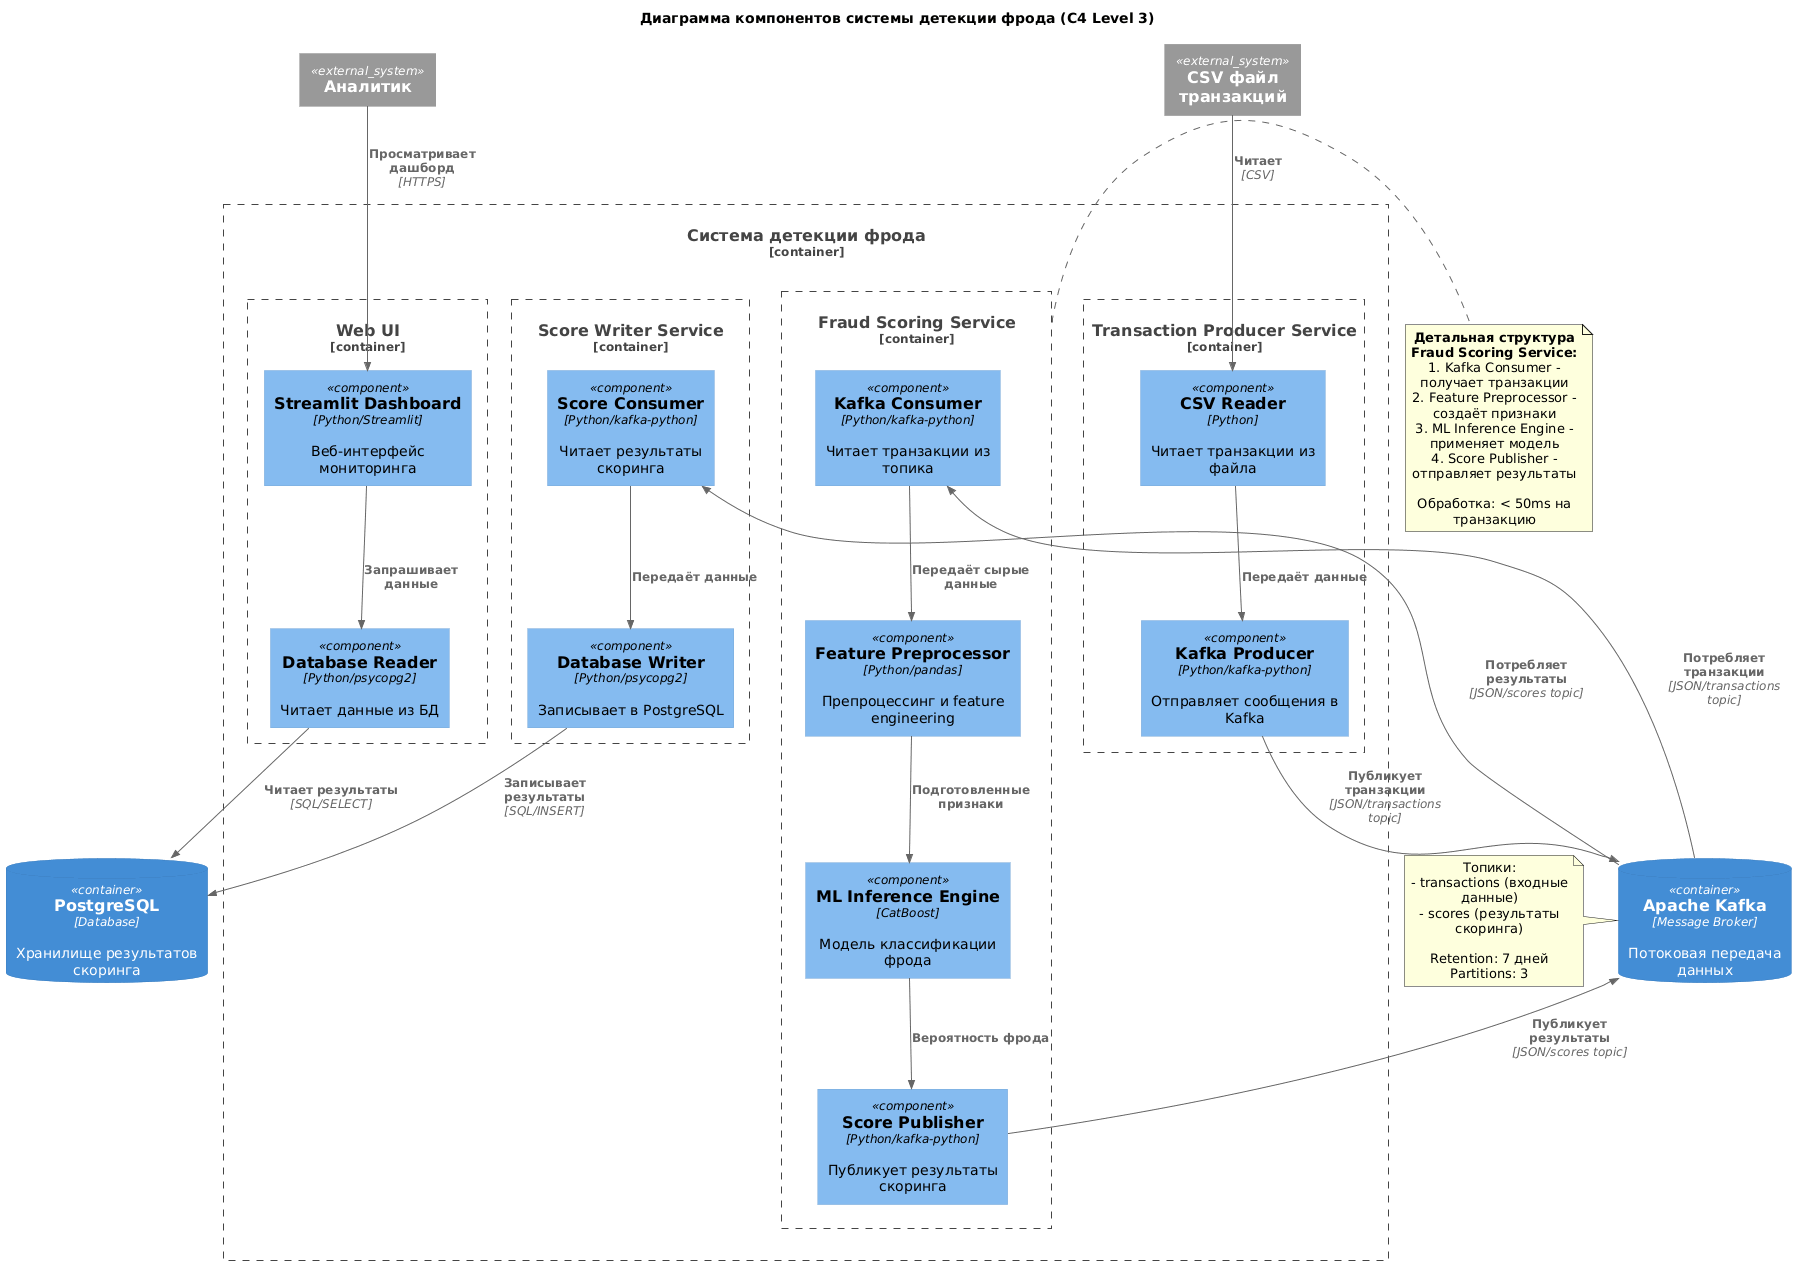

The diagram above was rendered by PlantUML. Its source (embedded in the PNG):
@startuml C4_Component
!include https://raw.githubusercontent.com/plantuml-stdlib/C4-PlantUML/master/C4_Component.puml

LAYOUT_TOP_DOWN()

title Диаграмма компонентов системы детекции фрода (C4 Level 3)

Container_Boundary(fraud_system, "Система детекции фрода") {
    
    Container_Boundary(transaction_producer, "Transaction Producer Service") {
        Component(csv_reader, "CSV Reader", "Python", "Читает транзакции из файла")
        Component(kafka_producer, "Kafka Producer", "Python/kafka-python", "Отправляет сообщения в Kafka")
    }
    
    Container_Boundary(fraud_scorer, "Fraud Scoring Service") {
        Component(kafka_consumer, "Kafka Consumer", "Python/kafka-python", "Читает транзакции из топика")
        Component(preprocessor, "Feature Preprocessor", "Python/pandas", "Препроцессинг и feature engineering")
        Component(ml_model, "ML Inference Engine", "CatBoost", "Модель классификации фрода")
        Component(scorer, "Score Publisher", "Python/kafka-python", "Публикует результаты скоринга")
    }
    
    Container_Boundary(score_writer, "Score Writer Service") {
        Component(score_consumer, "Score Consumer", "Python/kafka-python", "Читает результаты скоринга")
        Component(db_writer, "Database Writer", "Python/psycopg2", "Записывает в PostgreSQL")
    }
    
    Container_Boundary(ui, "Web UI") {
        Component(streamlit_app, "Streamlit Dashboard", "Python/Streamlit", "Веб-интерфейс мониторинга")
        Component(db_reader, "Database Reader", "Python/psycopg2", "Читает данные из БД")
    }
}

ContainerDb(kafka, "Apache Kafka", "Message Broker", "Потоковая передача данных")
ContainerDb(postgres, "PostgreSQL", "Database", "Хранилище результатов скоринга")

System_Ext(user, "Аналитик")
System_Ext(input_file, "CSV файл транзакций")

' Transaction Producer flows
Rel(input_file, csv_reader, "Читает", "CSV")
Rel(csv_reader, kafka_producer, "Передаёт данные")
Rel(kafka_producer, kafka, "Публикует транзакции", "JSON/transactions topic")

' Fraud Scorer internal flows
Rel(kafka, kafka_consumer, "Потребляет транзакции", "JSON/transactions topic")
Rel(kafka_consumer, preprocessor, "Передаёт сырые данные")
Rel(preprocessor, ml_model, "Подготовленные признаки")
Rel(ml_model, scorer, "Вероятность фрода")
Rel(scorer, kafka, "Публикует результаты", "JSON/scores topic")

' Score Writer flows
Rel(kafka, score_consumer, "Потребляет результаты", "JSON/scores topic")
Rel(score_consumer, db_writer, "Передаёт данные")
Rel(db_writer, postgres, "Записывает результаты", "SQL/INSERT")

' UI flows
Rel(user, streamlit_app, "Просматривает дашборд", "HTTPS")
Rel(streamlit_app, db_reader, "Запрашивает данные")
Rel(db_reader, postgres, "Читает результаты", "SQL/SELECT")

note right of fraud_scorer
  **Детальная структура Fraud Scoring Service:**
  1. Kafka Consumer - получает транзакции
  2. Feature Preprocessor - создаёт признаки
  3. ML Inference Engine - применяет модель
  4. Score Publisher - отправляет результаты
  
  Обработка: < 50ms на транзакцию
end note

note left of kafka
  Топики:
  - transactions (входные данные)
  - scores (результаты скоринга)
  
  Retention: 7 дней
  Partitions: 3
end note

@enduml